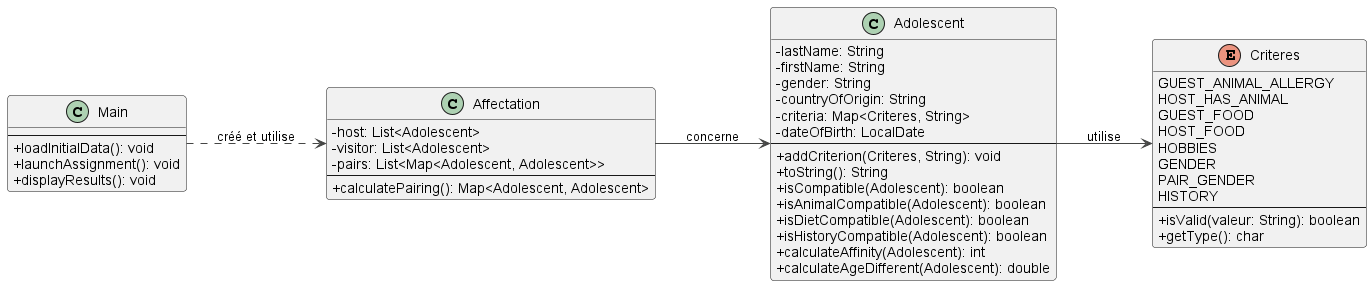

The diagram above was rendered by PlantUML. Its source (embedded in the PNG):
@startuml SAE_UML_Version1
!theme vibrant
skinparam classAttributeIconSize 0
skinparam defaultFontName Arial

left to right direction

together {
  class Adolescent {
    - lastName: String
    - firstName: String
    - gender: String
    - countryOfOrigin: String
    - criteria: Map<Criteres, String>
    - dateOfBirth: LocalDate
    --
    + addCriterion(Criteres, String): void
    + toString(): String
    + isCompatible(Adolescent): boolean
    + isAnimalCompatible(Adolescent): boolean
    + isDietCompatible(Adolescent): boolean
    + isHistoryCompatible(Adolescent): boolean
    + calculateAffinity(Adolescent): int
    + calculateAgeDifferent(Adolescent): double
  }

  enum Criteres {
    GUEST_ANIMAL_ALLERGY
    HOST_HAS_ANIMAL
    GUEST_FOOD
    HOST_FOOD
    HOBBIES
    GENDER
    PAIR_GENDER
    HISTORY
    --
    + isValid(valeur: String): boolean
    + getType(): char
  }
}

together {
  class Affectation {
    - host: List<Adolescent>
    - visitor: List<Adolescent>
    - pairs: List<Map<Adolescent, Adolescent>>
    --
    + calculatePairing(): Map<Adolescent, Adolescent>
  }

  class Main {
    --
    + loadInitialData(): void
    + launchAssignment(): void
    + displayResults(): void
  }
}

Adolescent --> Criteres : utilise
Affectation --> Adolescent : concerne
Main ..> Affectation : créé et utilise

@enduml